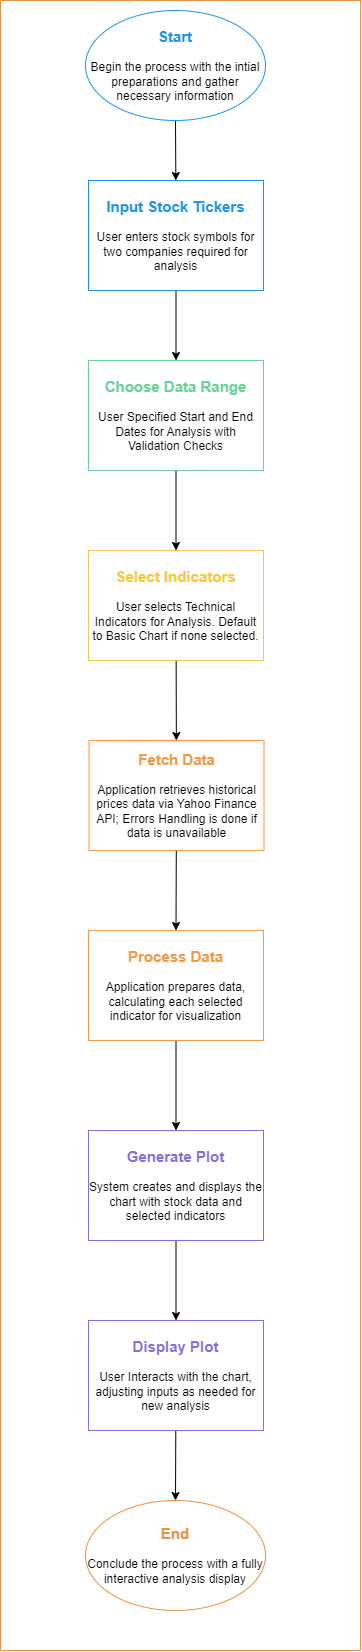

The diagram above was exported from draw.io. Its source (the exported page's mxGraphModel, read from the mxfile embedded in the PNG):
<mxGraphModel dx="3080" dy="1731" grid="1" gridSize="10" guides="1" tooltips="1" connect="1" arrows="1" fold="1" page="1" pageScale="1" pageWidth="850" pageHeight="1100" math="0" shadow="0">
  <root>
    <mxCell id="0" />
    <mxCell id="1" parent="0" />
    <mxCell id="6" value="" style="edgeStyle=none;html=1;fontSize=15;fontColor=#2493e3;" edge="1" parent="1" source="2" target="5">
      <mxGeometry relative="1" as="geometry" />
    </mxCell>
    <mxCell id="2" value="&lt;b&gt;&lt;font color=&quot;#2493e3&quot; style=&quot;font-size: 15px;&quot;&gt;Start&lt;/font&gt;&lt;/b&gt;&lt;br&gt;&lt;br&gt;Begin the process with the intial preparations and gather necessary information" style="ellipse;whiteSpace=wrap;html=1;strokeColor=#2493e3;" vertex="1" parent="1">
      <mxGeometry x="335" y="30" width="180" height="110" as="geometry" />
    </mxCell>
    <mxCell id="10" style="edgeStyle=none;html=1;entryX=0.5;entryY=0;entryDx=0;entryDy=0;fontSize=15;fontColor=#2493e3;" edge="1" parent="1" source="5" target="9">
      <mxGeometry relative="1" as="geometry" />
    </mxCell>
    <mxCell id="5" value="&lt;font style=&quot;font-size: 15px;&quot; color=&quot;#2493e3&quot;&gt;&lt;b&gt;Input Stock Tickers&lt;br&gt;&lt;/b&gt;&lt;/font&gt;&lt;br&gt;User enters stock symbols for two companies required for analysis" style="whiteSpace=wrap;html=1;strokeColor=#2493e3;" vertex="1" parent="1">
      <mxGeometry x="338" y="200" width="175" height="110" as="geometry" />
    </mxCell>
    <mxCell id="12" style="edgeStyle=none;html=1;entryX=0.5;entryY=0;entryDx=0;entryDy=0;fontSize=15;fontColor=#6fcf97;" edge="1" parent="1" source="9" target="11">
      <mxGeometry relative="1" as="geometry" />
    </mxCell>
    <mxCell id="9" value="&lt;font style=&quot;font-size: 15px;&quot;&gt;&lt;b style=&quot;&quot;&gt;&lt;font color=&quot;#6fcf97&quot;&gt;Choose Data Range&lt;/font&gt;&lt;br&gt;&lt;/b&gt;&lt;/font&gt;&lt;br&gt;User Specified Start and End Dates for Analysis with Validation Checks" style="whiteSpace=wrap;html=1;strokeColor=#6fcf97;" vertex="1" parent="1">
      <mxGeometry x="338" y="380" width="175" height="110" as="geometry" />
    </mxCell>
    <mxCell id="15" style="edgeStyle=none;html=1;fontSize=15;fontColor=#f2c94c;" edge="1" parent="1" source="11" target="13">
      <mxGeometry relative="1" as="geometry" />
    </mxCell>
    <mxCell id="11" value="&lt;font style=&quot;font-size: 15px;&quot;&gt;&lt;b style=&quot;&quot;&gt;&lt;font color=&quot;#f2c94c&quot;&gt;Select Indicators&lt;/font&gt;&lt;br&gt;&lt;/b&gt;&lt;/font&gt;&lt;br&gt;User selects Technical Indicators for Analysis. Default to Basic Chart if none selected." style="whiteSpace=wrap;html=1;strokeColor=#f2c94c;" vertex="1" parent="1">
      <mxGeometry x="338" y="570" width="175" height="110" as="geometry" />
    </mxCell>
    <mxCell id="16" style="edgeStyle=none;html=1;entryX=0.5;entryY=0;entryDx=0;entryDy=0;fontSize=15;fontColor=#f2c94c;" edge="1" parent="1" source="13" target="14">
      <mxGeometry relative="1" as="geometry" />
    </mxCell>
    <mxCell id="13" value="&lt;font color=&quot;#f2994a&quot; style=&quot;font-size: 15px;&quot;&gt;&lt;b style=&quot;&quot;&gt;Fetch Data&lt;br&gt;&lt;/b&gt;&lt;/font&gt;&lt;br&gt;Application retrieves historical prices data via Yahoo Finance API; Errors Handling is done if data is unavailable" style="whiteSpace=wrap;html=1;strokeColor=#f2994a;" vertex="1" parent="1">
      <mxGeometry x="338.5" y="760" width="175" height="110" as="geometry" />
    </mxCell>
    <mxCell id="19" style="edgeStyle=none;html=1;entryX=0.5;entryY=0;entryDx=0;entryDy=0;fontSize=15;fontColor=#f2994a;" edge="1" parent="1" source="14" target="17">
      <mxGeometry relative="1" as="geometry" />
    </mxCell>
    <mxCell id="14" value="&lt;font color=&quot;#f2994a&quot;&gt;&lt;span style=&quot;font-size: 15px;&quot;&gt;&lt;b&gt;Process Data&lt;br&gt;&lt;/b&gt;&lt;/span&gt;&lt;/font&gt;&lt;br&gt;Application prepares data, calculating each selected indicator for visualization" style="whiteSpace=wrap;html=1;strokeColor=#f2994a;" vertex="1" parent="1">
      <mxGeometry x="338" y="950" width="175" height="110" as="geometry" />
    </mxCell>
    <mxCell id="20" style="edgeStyle=none;html=1;fontSize=15;fontColor=#f2994a;" edge="1" parent="1" source="17" target="18">
      <mxGeometry relative="1" as="geometry" />
    </mxCell>
    <mxCell id="17" value="&lt;font color=&quot;#7f71d8&quot;&gt;&lt;span style=&quot;font-size: 15px;&quot;&gt;&lt;b&gt;Generate Plot&lt;br&gt;&lt;/b&gt;&lt;/span&gt;&lt;/font&gt;&lt;br&gt;System creates and displays the chart with stock data and selected indicators" style="whiteSpace=wrap;html=1;strokeColor=#7f71d8;" vertex="1" parent="1">
      <mxGeometry x="338" y="1150" width="175" height="110" as="geometry" />
    </mxCell>
    <mxCell id="23" style="edgeStyle=none;html=1;fontSize=15;fontColor=#e69247;" edge="1" parent="1" source="18" target="22">
      <mxGeometry relative="1" as="geometry" />
    </mxCell>
    <mxCell id="18" value="&lt;span style=&quot;font-size: 15px;&quot;&gt;&lt;b style=&quot;&quot;&gt;&lt;font color=&quot;#7f71d8&quot;&gt;Display Plot&lt;br&gt;&lt;/font&gt;&lt;/b&gt;&lt;/span&gt;&lt;br&gt;User Interacts with the chart, adjusting inputs as needed for new analysis" style="whiteSpace=wrap;html=1;strokeColor=#7f71d8;" vertex="1" parent="1">
      <mxGeometry x="338" y="1340" width="175" height="110" as="geometry" />
    </mxCell>
    <mxCell id="22" value="&lt;b&gt;&lt;font color=&quot;#e69247&quot; style=&quot;font-size: 15px;&quot;&gt;End&lt;/font&gt;&lt;/b&gt;&lt;br&gt;&lt;br&gt;Conclude the process with a fully interactive analysis display" style="ellipse;whiteSpace=wrap;html=1;strokeColor=#e69247;" vertex="1" parent="1">
      <mxGeometry x="335" y="1520" width="180" height="110" as="geometry" />
    </mxCell>
    <mxCell id="24" value="" style="swimlane;startSize=0;strokeColor=#e69247;fontSize=15;fontColor=#e69247;" vertex="1" parent="1">
      <mxGeometry x="250" y="20" width="360" height="1650" as="geometry">
        <mxRectangle x="250" y="20" width="50" height="40" as="alternateBounds" />
      </mxGeometry>
    </mxCell>
  </root>
</mxGraphModel>